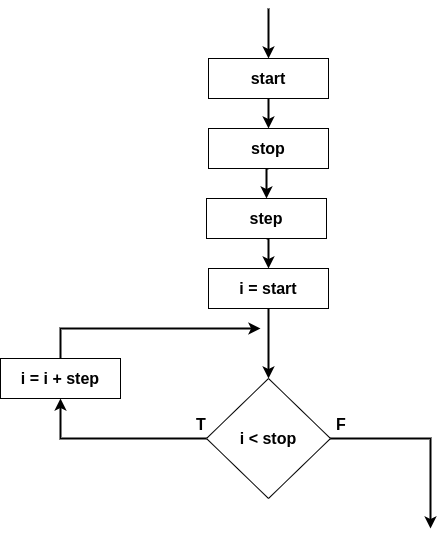

The diagram above was exported from draw.io. Its source (the exported page's mxGraphModel, read from the mxfile embedded in the PNG):
<mxGraphModel dx="1102" dy="685" grid="1" gridSize="10" guides="1" tooltips="1" connect="1" arrows="1" fold="1" page="1" pageScale="1" pageWidth="827" pageHeight="1169" math="0" shadow="0">
  <root>
    <mxCell id="0" />
    <mxCell id="1" parent="0" />
    <mxCell id="1V9lKDUt9qeU7RdQIzMN-11" style="edgeStyle=orthogonalEdgeStyle;rounded=0;orthogonalLoop=1;jettySize=auto;html=1;exitX=0;exitY=0.5;exitDx=0;exitDy=0;entryX=0.5;entryY=1;entryDx=0;entryDy=0;strokeWidth=2;fontSize=16;" edge="1" parent="1" source="1V9lKDUt9qeU7RdQIzMN-1" target="1V9lKDUt9qeU7RdQIzMN-7">
      <mxGeometry relative="1" as="geometry" />
    </mxCell>
    <mxCell id="1V9lKDUt9qeU7RdQIzMN-1" value="&lt;font style=&quot;font-size: 16px;&quot;&gt;&lt;b&gt;i &amp;lt; stop&lt;/b&gt;&lt;/font&gt;" style="rhombus;whiteSpace=wrap;html=1;" vertex="1" parent="1">
      <mxGeometry x="316" y="400" width="124" height="120" as="geometry" />
    </mxCell>
    <mxCell id="1V9lKDUt9qeU7RdQIzMN-2" value="" style="endArrow=classic;html=1;rounded=0;fontSize=16;exitX=1;exitY=0.5;exitDx=0;exitDy=0;strokeWidth=2;" edge="1" parent="1" source="1V9lKDUt9qeU7RdQIzMN-1">
      <mxGeometry width="50" height="50" relative="1" as="geometry">
        <mxPoint x="370" y="650" as="sourcePoint" />
        <mxPoint x="540" y="550" as="targetPoint" />
        <Array as="points">
          <mxPoint x="540" y="460" />
        </Array>
      </mxGeometry>
    </mxCell>
    <mxCell id="1V9lKDUt9qeU7RdQIzMN-5" value="T" style="text;strokeColor=none;fillColor=none;align=left;verticalAlign=middle;spacingLeft=4;spacingRight=4;overflow=hidden;points=[[0,0.5],[1,0.5]];portConstraint=eastwest;rotatable=0;fontSize=16;fontStyle=1" vertex="1" parent="1">
      <mxGeometry x="300" y="430" width="30" height="30" as="geometry" />
    </mxCell>
    <mxCell id="1V9lKDUt9qeU7RdQIzMN-6" value="F" style="text;strokeColor=none;fillColor=none;align=left;verticalAlign=middle;spacingLeft=4;spacingRight=4;overflow=hidden;points=[[0,0.5],[1,0.5]];portConstraint=eastwest;rotatable=0;fontSize=16;fontStyle=1" vertex="1" parent="1">
      <mxGeometry x="440" y="430" width="30" height="30" as="geometry" />
    </mxCell>
    <mxCell id="1V9lKDUt9qeU7RdQIzMN-7" value="&lt;font style=&quot;font-size: 16px;&quot;&gt;&lt;b&gt;i = i + step&lt;/b&gt;&lt;/font&gt;" style="rounded=0;whiteSpace=wrap;html=1;" vertex="1" parent="1">
      <mxGeometry x="110" y="380" width="120" height="40" as="geometry" />
    </mxCell>
    <mxCell id="1V9lKDUt9qeU7RdQIzMN-10" style="edgeStyle=orthogonalEdgeStyle;rounded=0;orthogonalLoop=1;jettySize=auto;html=1;exitX=0.5;exitY=1;exitDx=0;exitDy=0;entryX=0.5;entryY=0;entryDx=0;entryDy=0;strokeWidth=2;fontSize=16;" edge="1" parent="1" source="1V9lKDUt9qeU7RdQIzMN-8" target="1V9lKDUt9qeU7RdQIzMN-1">
      <mxGeometry relative="1" as="geometry" />
    </mxCell>
    <mxCell id="1V9lKDUt9qeU7RdQIzMN-8" value="&lt;font style=&quot;font-size: 16px;&quot;&gt;&lt;b&gt;i = start&lt;/b&gt;&lt;/font&gt;" style="rounded=0;whiteSpace=wrap;html=1;" vertex="1" parent="1">
      <mxGeometry x="318" y="290" width="120" height="40" as="geometry" />
    </mxCell>
    <mxCell id="1V9lKDUt9qeU7RdQIzMN-13" value="" style="endArrow=classic;html=1;rounded=0;strokeWidth=2;fontSize=16;exitX=0.5;exitY=0;exitDx=0;exitDy=0;" edge="1" parent="1" source="1V9lKDUt9qeU7RdQIzMN-7">
      <mxGeometry width="50" height="50" relative="1" as="geometry">
        <mxPoint x="90" y="670" as="sourcePoint" />
        <mxPoint x="370" y="350" as="targetPoint" />
        <Array as="points">
          <mxPoint x="170" y="350" />
        </Array>
      </mxGeometry>
    </mxCell>
    <mxCell id="1V9lKDUt9qeU7RdQIzMN-18" style="edgeStyle=orthogonalEdgeStyle;rounded=0;orthogonalLoop=1;jettySize=auto;html=1;exitX=0.5;exitY=1;exitDx=0;exitDy=0;entryX=0.5;entryY=0;entryDx=0;entryDy=0;strokeWidth=2;fontSize=16;" edge="1" parent="1" source="1V9lKDUt9qeU7RdQIzMN-14" target="1V9lKDUt9qeU7RdQIzMN-16">
      <mxGeometry relative="1" as="geometry" />
    </mxCell>
    <mxCell id="1V9lKDUt9qeU7RdQIzMN-14" value="&lt;font style=&quot;font-size: 16px;&quot;&gt;&lt;b&gt;stop&lt;/b&gt;&lt;/font&gt;" style="rounded=0;whiteSpace=wrap;html=1;" vertex="1" parent="1">
      <mxGeometry x="318" y="150" width="120" height="40" as="geometry" />
    </mxCell>
    <mxCell id="1V9lKDUt9qeU7RdQIzMN-17" style="edgeStyle=orthogonalEdgeStyle;rounded=0;orthogonalLoop=1;jettySize=auto;html=1;exitX=0.5;exitY=1;exitDx=0;exitDy=0;entryX=0.5;entryY=0;entryDx=0;entryDy=0;strokeWidth=2;fontSize=16;" edge="1" parent="1" source="1V9lKDUt9qeU7RdQIzMN-15" target="1V9lKDUt9qeU7RdQIzMN-14">
      <mxGeometry relative="1" as="geometry" />
    </mxCell>
    <mxCell id="1V9lKDUt9qeU7RdQIzMN-15" value="&lt;font style=&quot;font-size: 16px;&quot;&gt;&lt;b&gt;start&lt;/b&gt;&lt;/font&gt;" style="rounded=0;whiteSpace=wrap;html=1;" vertex="1" parent="1">
      <mxGeometry x="318" y="80" width="120" height="40" as="geometry" />
    </mxCell>
    <mxCell id="1V9lKDUt9qeU7RdQIzMN-19" style="edgeStyle=orthogonalEdgeStyle;rounded=0;orthogonalLoop=1;jettySize=auto;html=1;exitX=0.5;exitY=1;exitDx=0;exitDy=0;entryX=0.5;entryY=0;entryDx=0;entryDy=0;strokeWidth=2;fontSize=16;" edge="1" parent="1" source="1V9lKDUt9qeU7RdQIzMN-16" target="1V9lKDUt9qeU7RdQIzMN-8">
      <mxGeometry relative="1" as="geometry" />
    </mxCell>
    <mxCell id="1V9lKDUt9qeU7RdQIzMN-16" value="&lt;font style=&quot;font-size: 16px;&quot;&gt;&lt;b&gt;step&lt;/b&gt;&lt;/font&gt;" style="rounded=0;whiteSpace=wrap;html=1;" vertex="1" parent="1">
      <mxGeometry x="316" y="220" width="120" height="40" as="geometry" />
    </mxCell>
    <mxCell id="1V9lKDUt9qeU7RdQIzMN-20" value="" style="endArrow=classic;html=1;rounded=0;strokeWidth=2;fontSize=16;" edge="1" parent="1" target="1V9lKDUt9qeU7RdQIzMN-15">
      <mxGeometry width="50" height="50" relative="1" as="geometry">
        <mxPoint x="378" y="30" as="sourcePoint" />
        <mxPoint x="440" y="320" as="targetPoint" />
      </mxGeometry>
    </mxCell>
  </root>
</mxGraphModel>